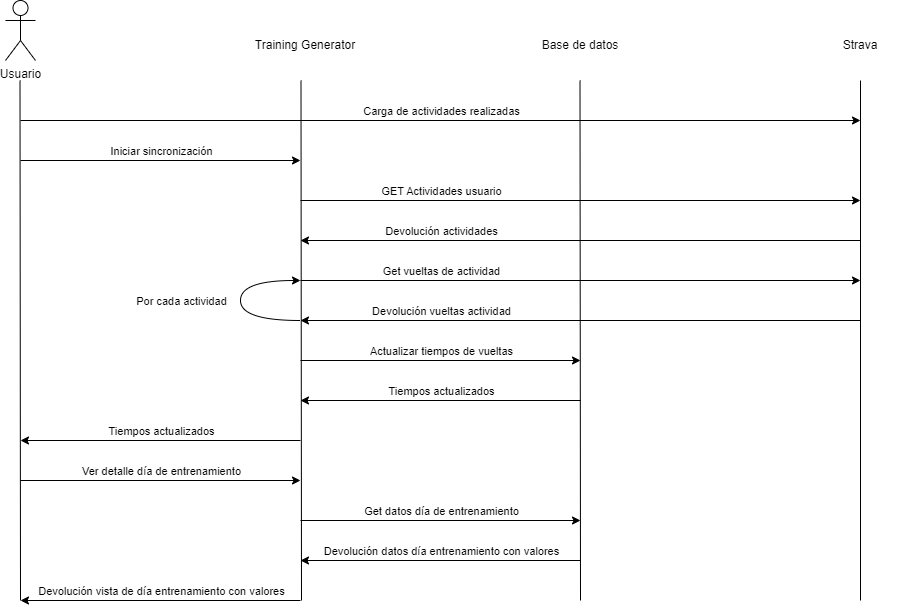

The diagram above was exported from draw.io. Its source (the exported page's mxGraphModel, read from the mxfile embedded in the PNG):
<mxGraphModel dx="1434" dy="707" grid="1" gridSize="10" guides="1" tooltips="1" connect="1" arrows="1" fold="1" page="1" pageScale="1" pageWidth="827" pageHeight="1169" math="0" shadow="0">
  <root>
    <mxCell id="0" />
    <mxCell id="1" parent="0" />
    <mxCell id="ZWd0pGW9QoSTtCzK0dMh-1" value="Usuario" style="shape=umlActor;verticalLabelPosition=bottom;verticalAlign=top;html=1;outlineConnect=0;" vertex="1" parent="1">
      <mxGeometry x="125" y="40" width="30" height="60" as="geometry" />
    </mxCell>
    <mxCell id="ZWd0pGW9QoSTtCzK0dMh-4" value="" style="endArrow=none;html=1;rounded=0;" edge="1" parent="1">
      <mxGeometry width="50" height="50" relative="1" as="geometry">
        <mxPoint x="421" y="640" as="sourcePoint" />
        <mxPoint x="420.5" y="120" as="targetPoint" />
      </mxGeometry>
    </mxCell>
    <mxCell id="ZWd0pGW9QoSTtCzK0dMh-5" value="Training Generator" style="text;html=1;strokeColor=none;fillColor=none;align=center;verticalAlign=middle;whiteSpace=wrap;rounded=0;" vertex="1" parent="1">
      <mxGeometry x="370" y="70" width="110" height="30" as="geometry" />
    </mxCell>
    <mxCell id="ZWd0pGW9QoSTtCzK0dMh-6" value="" style="endArrow=none;html=1;rounded=0;" edge="1" parent="1">
      <mxGeometry width="50" height="50" relative="1" as="geometry">
        <mxPoint x="700" y="640" as="sourcePoint" />
        <mxPoint x="699.5" y="120" as="targetPoint" />
      </mxGeometry>
    </mxCell>
    <mxCell id="ZWd0pGW9QoSTtCzK0dMh-7" value="Base de datos" style="text;html=1;strokeColor=none;fillColor=none;align=center;verticalAlign=middle;whiteSpace=wrap;rounded=0;" vertex="1" parent="1">
      <mxGeometry x="660" y="70" width="80" height="30" as="geometry" />
    </mxCell>
    <mxCell id="ZWd0pGW9QoSTtCzK0dMh-8" value="" style="endArrow=none;html=1;rounded=0;" edge="1" parent="1">
      <mxGeometry width="50" height="50" relative="1" as="geometry">
        <mxPoint x="140" y="640" as="sourcePoint" />
        <mxPoint x="139.5" y="120" as="targetPoint" />
      </mxGeometry>
    </mxCell>
    <mxCell id="ZWd0pGW9QoSTtCzK0dMh-19" value="" style="endArrow=none;html=1;rounded=0;" edge="1" parent="1">
      <mxGeometry width="50" height="50" relative="1" as="geometry">
        <mxPoint x="980" y="640" as="sourcePoint" />
        <mxPoint x="980" y="120" as="targetPoint" />
      </mxGeometry>
    </mxCell>
    <mxCell id="ZWd0pGW9QoSTtCzK0dMh-20" value="Strava" style="text;html=1;strokeColor=none;fillColor=none;align=center;verticalAlign=middle;whiteSpace=wrap;rounded=0;" vertex="1" parent="1">
      <mxGeometry x="940" y="70" width="80" height="30" as="geometry" />
    </mxCell>
    <mxCell id="ZWd0pGW9QoSTtCzK0dMh-38" value="" style="endArrow=classic;html=1;rounded=0;" edge="1" parent="1">
      <mxGeometry width="50" height="50" relative="1" as="geometry">
        <mxPoint x="140" y="160" as="sourcePoint" />
        <mxPoint x="980" y="160" as="targetPoint" />
      </mxGeometry>
    </mxCell>
    <mxCell id="ZWd0pGW9QoSTtCzK0dMh-39" value="Carga de actividades realizadas" style="edgeLabel;html=1;align=center;verticalAlign=middle;resizable=0;points=[];" vertex="1" connectable="0" parent="ZWd0pGW9QoSTtCzK0dMh-38">
      <mxGeometry x="-0.0857" y="3" relative="1" as="geometry">
        <mxPoint x="36" y="-7" as="offset" />
      </mxGeometry>
    </mxCell>
    <mxCell id="ZWd0pGW9QoSTtCzK0dMh-40" value="" style="endArrow=classic;html=1;rounded=0;" edge="1" parent="1">
      <mxGeometry width="50" height="50" relative="1" as="geometry">
        <mxPoint x="140" y="200" as="sourcePoint" />
        <mxPoint x="420" y="200" as="targetPoint" />
      </mxGeometry>
    </mxCell>
    <mxCell id="ZWd0pGW9QoSTtCzK0dMh-41" value="Iniciar sincronización" style="edgeLabel;html=1;align=center;verticalAlign=middle;resizable=0;points=[];" vertex="1" connectable="0" parent="ZWd0pGW9QoSTtCzK0dMh-40">
      <mxGeometry x="0.1571" y="-3" relative="1" as="geometry">
        <mxPoint x="-22" y="-13" as="offset" />
      </mxGeometry>
    </mxCell>
    <mxCell id="ZWd0pGW9QoSTtCzK0dMh-42" value="" style="endArrow=classic;html=1;rounded=0;" edge="1" parent="1">
      <mxGeometry width="50" height="50" relative="1" as="geometry">
        <mxPoint x="420" y="240" as="sourcePoint" />
        <mxPoint x="980" y="240" as="targetPoint" />
      </mxGeometry>
    </mxCell>
    <mxCell id="ZWd0pGW9QoSTtCzK0dMh-43" value="GET Actividades usuario" style="edgeLabel;html=1;align=center;verticalAlign=middle;resizable=0;points=[];" vertex="1" connectable="0" parent="ZWd0pGW9QoSTtCzK0dMh-42">
      <mxGeometry x="-0.1321" y="3" relative="1" as="geometry">
        <mxPoint x="-103" y="-7" as="offset" />
      </mxGeometry>
    </mxCell>
    <mxCell id="ZWd0pGW9QoSTtCzK0dMh-44" value="" style="endArrow=classic;html=1;rounded=0;" edge="1" parent="1">
      <mxGeometry width="50" height="50" relative="1" as="geometry">
        <mxPoint x="980" y="280" as="sourcePoint" />
        <mxPoint x="420" y="280" as="targetPoint" />
      </mxGeometry>
    </mxCell>
    <mxCell id="ZWd0pGW9QoSTtCzK0dMh-45" value="Devolución actividades" style="edgeLabel;html=1;align=center;verticalAlign=middle;resizable=0;points=[];" vertex="1" connectable="0" parent="ZWd0pGW9QoSTtCzK0dMh-44">
      <mxGeometry x="0.5821" y="-2" relative="1" as="geometry">
        <mxPoint x="23" y="-8" as="offset" />
      </mxGeometry>
    </mxCell>
    <mxCell id="ZWd0pGW9QoSTtCzK0dMh-46" value="" style="endArrow=classic;html=1;rounded=0;" edge="1" parent="1">
      <mxGeometry width="50" height="50" relative="1" as="geometry">
        <mxPoint x="420" y="320" as="sourcePoint" />
        <mxPoint x="980" y="320" as="targetPoint" />
      </mxGeometry>
    </mxCell>
    <mxCell id="ZWd0pGW9QoSTtCzK0dMh-47" value="Get vueltas de actividad" style="edgeLabel;html=1;align=center;verticalAlign=middle;resizable=0;points=[];" vertex="1" connectable="0" parent="ZWd0pGW9QoSTtCzK0dMh-46">
      <mxGeometry x="-0.5393" y="-5" relative="1" as="geometry">
        <mxPoint x="11" y="-15" as="offset" />
      </mxGeometry>
    </mxCell>
    <mxCell id="ZWd0pGW9QoSTtCzK0dMh-48" value="" style="endArrow=classic;html=1;rounded=0;" edge="1" parent="1">
      <mxGeometry width="50" height="50" relative="1" as="geometry">
        <mxPoint x="980" y="360" as="sourcePoint" />
        <mxPoint x="420" y="360" as="targetPoint" />
      </mxGeometry>
    </mxCell>
    <mxCell id="ZWd0pGW9QoSTtCzK0dMh-49" value="Devolución vueltas actividad" style="edgeLabel;html=1;align=center;verticalAlign=middle;resizable=0;points=[];" vertex="1" connectable="0" parent="ZWd0pGW9QoSTtCzK0dMh-48">
      <mxGeometry x="0.4857" y="-3" relative="1" as="geometry">
        <mxPoint x="-4" y="-7" as="offset" />
      </mxGeometry>
    </mxCell>
    <mxCell id="ZWd0pGW9QoSTtCzK0dMh-50" value="" style="curved=1;endArrow=classic;html=1;rounded=0;" edge="1" parent="1">
      <mxGeometry width="50" height="50" relative="1" as="geometry">
        <mxPoint x="420" y="360" as="sourcePoint" />
        <mxPoint x="420" y="320" as="targetPoint" />
        <Array as="points">
          <mxPoint x="360" y="360" />
          <mxPoint x="360" y="320" />
        </Array>
      </mxGeometry>
    </mxCell>
    <mxCell id="ZWd0pGW9QoSTtCzK0dMh-51" value="Por cada actividad" style="edgeLabel;html=1;align=center;verticalAlign=middle;resizable=0;points=[];" vertex="1" connectable="0" parent="ZWd0pGW9QoSTtCzK0dMh-50">
      <mxGeometry x="0.125" y="-8" relative="1" as="geometry">
        <mxPoint x="-68" y="10" as="offset" />
      </mxGeometry>
    </mxCell>
    <mxCell id="ZWd0pGW9QoSTtCzK0dMh-52" value="" style="endArrow=classic;html=1;rounded=0;" edge="1" parent="1">
      <mxGeometry width="50" height="50" relative="1" as="geometry">
        <mxPoint x="420" y="400" as="sourcePoint" />
        <mxPoint x="700" y="400" as="targetPoint" />
      </mxGeometry>
    </mxCell>
    <mxCell id="ZWd0pGW9QoSTtCzK0dMh-53" value="Actualizar tiempos de vueltas" style="edgeLabel;html=1;align=center;verticalAlign=middle;resizable=0;points=[];" vertex="1" connectable="0" parent="ZWd0pGW9QoSTtCzK0dMh-52">
      <mxGeometry x="-0.3143" y="-2" relative="1" as="geometry">
        <mxPoint x="44" y="-12" as="offset" />
      </mxGeometry>
    </mxCell>
    <mxCell id="ZWd0pGW9QoSTtCzK0dMh-54" value="" style="endArrow=classic;html=1;rounded=0;" edge="1" parent="1">
      <mxGeometry width="50" height="50" relative="1" as="geometry">
        <mxPoint x="700" y="440" as="sourcePoint" />
        <mxPoint x="420" y="440" as="targetPoint" />
      </mxGeometry>
    </mxCell>
    <mxCell id="ZWd0pGW9QoSTtCzK0dMh-55" value="Tiempos actualizados" style="edgeLabel;html=1;align=center;verticalAlign=middle;resizable=0;points=[];" vertex="1" connectable="0" parent="ZWd0pGW9QoSTtCzK0dMh-54">
      <mxGeometry x="0.1" y="5" relative="1" as="geometry">
        <mxPoint x="14" y="-15" as="offset" />
      </mxGeometry>
    </mxCell>
    <mxCell id="ZWd0pGW9QoSTtCzK0dMh-56" value="" style="endArrow=classic;html=1;rounded=0;" edge="1" parent="1">
      <mxGeometry width="50" height="50" relative="1" as="geometry">
        <mxPoint x="420" y="480" as="sourcePoint" />
        <mxPoint x="140" y="480" as="targetPoint" />
      </mxGeometry>
    </mxCell>
    <mxCell id="ZWd0pGW9QoSTtCzK0dMh-57" value="Tiempos actualizados" style="edgeLabel;html=1;align=center;verticalAlign=middle;resizable=0;points=[];" vertex="1" connectable="0" parent="ZWd0pGW9QoSTtCzK0dMh-56">
      <mxGeometry x="0.1" y="5" relative="1" as="geometry">
        <mxPoint x="14" y="-15" as="offset" />
      </mxGeometry>
    </mxCell>
    <mxCell id="ZWd0pGW9QoSTtCzK0dMh-58" value="" style="endArrow=classic;html=1;rounded=0;" edge="1" parent="1">
      <mxGeometry width="50" height="50" relative="1" as="geometry">
        <mxPoint x="140" y="520" as="sourcePoint" />
        <mxPoint x="420" y="520" as="targetPoint" />
      </mxGeometry>
    </mxCell>
    <mxCell id="ZWd0pGW9QoSTtCzK0dMh-59" value="Ver detalle día de entrenamiento" style="edgeLabel;html=1;align=center;verticalAlign=middle;resizable=0;points=[];" vertex="1" connectable="0" parent="ZWd0pGW9QoSTtCzK0dMh-58">
      <mxGeometry x="0.1714" y="-2" relative="1" as="geometry">
        <mxPoint x="-24" y="-12" as="offset" />
      </mxGeometry>
    </mxCell>
    <mxCell id="ZWd0pGW9QoSTtCzK0dMh-60" value="" style="endArrow=classic;html=1;rounded=0;" edge="1" parent="1">
      <mxGeometry width="50" height="50" relative="1" as="geometry">
        <mxPoint x="420" y="560" as="sourcePoint" />
        <mxPoint x="700" y="560" as="targetPoint" />
      </mxGeometry>
    </mxCell>
    <mxCell id="ZWd0pGW9QoSTtCzK0dMh-61" value="Get datos día de entrenamiento" style="edgeLabel;html=1;align=center;verticalAlign=middle;resizable=0;points=[];" vertex="1" connectable="0" parent="ZWd0pGW9QoSTtCzK0dMh-60">
      <mxGeometry x="0.1071" y="-3" relative="1" as="geometry">
        <mxPoint x="-15" y="-13" as="offset" />
      </mxGeometry>
    </mxCell>
    <mxCell id="ZWd0pGW9QoSTtCzK0dMh-64" value="" style="endArrow=classic;html=1;rounded=0;" edge="1" parent="1">
      <mxGeometry width="50" height="50" relative="1" as="geometry">
        <mxPoint x="700" y="600" as="sourcePoint" />
        <mxPoint x="420" y="600" as="targetPoint" />
      </mxGeometry>
    </mxCell>
    <mxCell id="ZWd0pGW9QoSTtCzK0dMh-65" value="Devolución datos día entrenamiento con valores" style="edgeLabel;html=1;align=center;verticalAlign=middle;resizable=0;points=[];" vertex="1" connectable="0" parent="ZWd0pGW9QoSTtCzK0dMh-64">
      <mxGeometry x="0.1" y="5" relative="1" as="geometry">
        <mxPoint x="14" y="-15" as="offset" />
      </mxGeometry>
    </mxCell>
    <mxCell id="ZWd0pGW9QoSTtCzK0dMh-66" value="" style="endArrow=classic;html=1;rounded=0;" edge="1" parent="1">
      <mxGeometry width="50" height="50" relative="1" as="geometry">
        <mxPoint x="420" y="640" as="sourcePoint" />
        <mxPoint x="140" y="640" as="targetPoint" />
      </mxGeometry>
    </mxCell>
    <mxCell id="ZWd0pGW9QoSTtCzK0dMh-67" value="Devolución vista de día entrenamiento con valores" style="edgeLabel;html=1;align=center;verticalAlign=middle;resizable=0;points=[];" vertex="1" connectable="0" parent="ZWd0pGW9QoSTtCzK0dMh-66">
      <mxGeometry x="0.1" y="5" relative="1" as="geometry">
        <mxPoint x="14" y="-15" as="offset" />
      </mxGeometry>
    </mxCell>
  </root>
</mxGraphModel>